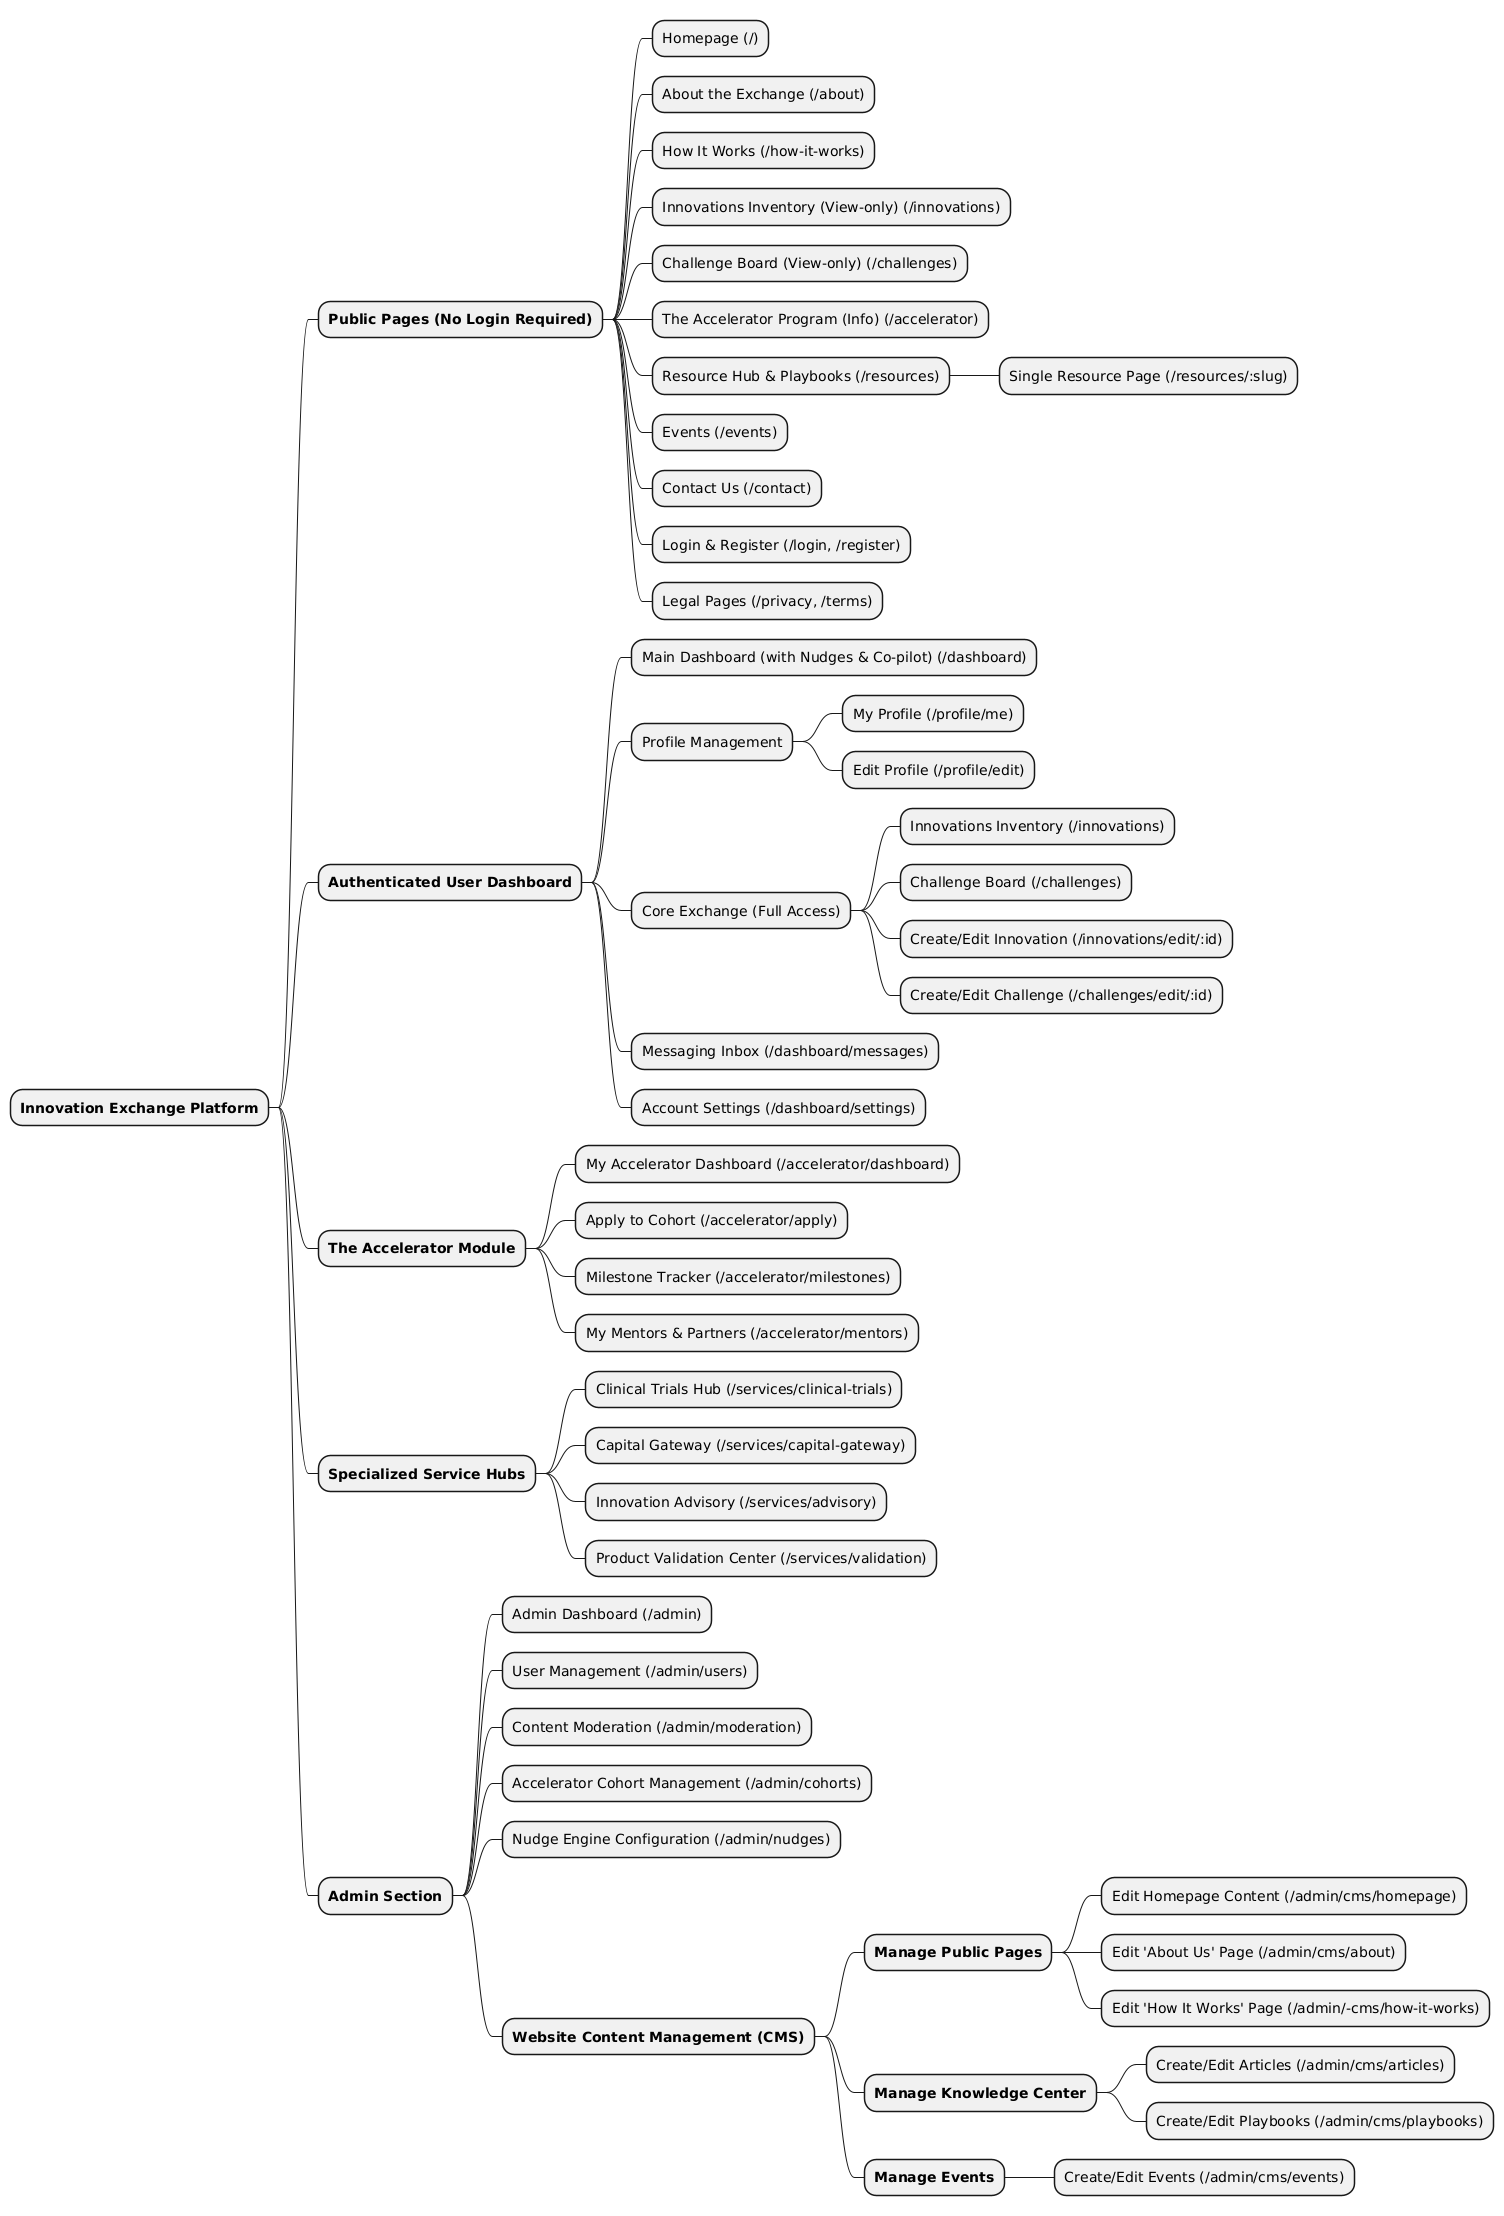

The diagram above was rendered by PlantUML. Its source (embedded in the PNG):
@startmindmap
    ' Sitemap for The Innovation Exchange Platform
   
    * **Innovation Exchange Platform**
    ** **Public Pages (No Login Required)**
    *** Homepage (/)
    *** About the Exchange (/about)
    *** How It Works (/how-it-works)
    *** Innovations Inventory (View-only) (/innovations)
    *** Challenge Board (View-only) (/challenges)
    *** The Accelerator Program (Info) (/accelerator)
    *** Resource Hub & Playbooks (/resources)
    **** Single Resource Page (/resources/:slug)
    *** Events (/events)
    *** Contact Us (/contact)
    *** Login & Register (/login, /register)
    *** Legal Pages (/privacy, /terms)
   
    ** **Authenticated User Dashboard**
    *** Main Dashboard (with Nudges & Co-pilot) (/dashboard)
    *** Profile Management
    **** My Profile (/profile/me)
    **** Edit Profile (/profile/edit)
    *** Core Exchange (Full Access)
    **** Innovations Inventory (/innovations)
    **** Challenge Board (/challenges)
    **** Create/Edit Innovation (/innovations/edit/:id)
    **** Create/Edit Challenge (/challenges/edit/:id)
    *** Messaging Inbox (/dashboard/messages)
    *** Account Settings (/dashboard/settings)
   
    ** **The Accelerator Module**
    *** My Accelerator Dashboard (/accelerator/dashboard)
    *** Apply to Cohort (/accelerator/apply)
    *** Milestone Tracker (/accelerator/milestones)
    *** My Mentors & Partners (/accelerator/mentors)
   
    ** **Specialized Service Hubs**
    *** Clinical Trials Hub (/services/clinical-trials)
    *** Capital Gateway (/services/capital-gateway)
    *** Innovation Advisory (/services/advisory)
    *** Product Validation Center (/services/validation)
   
    ** **Admin Section**
     *** Admin Dashboard (/admin)
     *** User Management (/admin/users)
     *** Content Moderation (/admin/moderation)
     *** Accelerator Cohort Management (/admin/cohorts)
     *** Nudge Engine Configuration (/admin/nudges)
     *** **Website Content Management (CMS)**
    **** **Manage Public Pages**
    ***** Edit Homepage Content (/admin/cms/homepage)
    ***** Edit 'About Us' Page (/admin/cms/about)
    ***** Edit 'How It Works' Page (/admin/-cms/how-it-works)
    **** **Manage Knowledge Center**
    ***** Create/Edit Articles (/admin/cms/articles)
    ***** Create/Edit Playbooks (/admin/cms/playbooks)
    **** **Manage Events**
    ***** Create/Edit Events (/admin/cms/events)
   
   @endmindmap